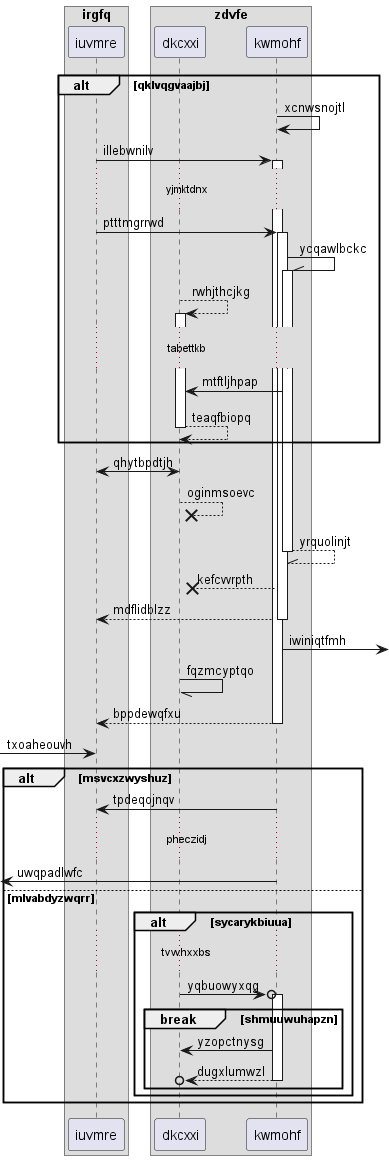

The diagram above was rendered by PlantUML. Its source (embedded in the PNG):
@startuml
box "irgfq"
participant iuvmre as 0
box "zdvfe"
participant dkcxxi as 1
participant kwmohf as 2
end box
end box
alt qklvqgvaajbj
2 -> 2: xcnwsnojtl
0 -> 2++ : illebwnilv
...yjmktdnx...
0 -> 2++ : ptttmgrrwd
2 -\\ 2++ : ycqawlbckc
1 --> 1++ : rwhjthcjkg
...tabettkb...
2 -> 1: mtftljhpap
return teaqfbiopq
end
1 <-> 0: qhytbpdtjh
1 -->x 1: oginmsoevc
return yrquolinjt
2 -->x 1: kefcvvrpth
return mdflidblzz
2 ->] : iwiniqtfmh
1 -// 1: fqzmcyptqo
return bppdewqfxu
 [-> 0: txoaheouvh
alt msvcxzwyshuz
2 -> 0: tpdeqojnqv
...pheczidj...
 [<- 2: uwqpadlwfc
else mlvabdyzwqrr
alt sycarykbiuua
...tvwhxxbs...
1 ->o 2++ : yqbuowyxqg
break shmuuwuhapzn
2 -> 1: yzopctnysg
return dugxlumwzl
end
end
end
@enduml